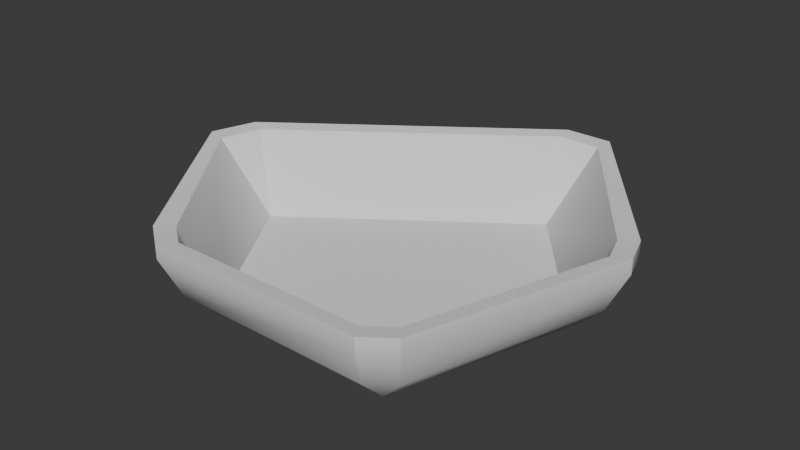 # Source: weigh_boat_large.blend  (saved by Blender 4.1.23; exported with 4.5.12 LTS)
import bpy
from mathutils import Matrix  # noqa: F401  (used for matrix-valued properties, if any)

bpy.ops.wm.read_factory_settings(use_empty=True)
scene = bpy.context.scene
scene.name = 'Scene'

# ---- collections
col_collection = bpy.data.collections.new('Collection'); scene.collection.children.link(col_collection)

# ---- world
world_world = bpy.data.worlds.new('World'); scene.world = world_world
world_world.use_nodes = True; world_world.node_tree.nodes.clear()
_N = world_world.node_tree.nodes; _L = world_world.node_tree.links
n0 = _N.new('ShaderNodeOutputWorld'); n0.name = 'World Output'; n0.location = (300, 300)
n1 = _N.new('ShaderNodeBackground'); n1.name = 'Background'; n1.location = (10, 300)
n1.inputs[0].default_value = (0.05088, 0.05088, 0.05088, 1.0)
_L.new(n1.outputs[0], n0.inputs[0])
n0.is_active_output = True
world_world.color = (0.05088, 0.05088, 0.05088)
world_world.use_sun_shadow = False
world_world.sun_shadow_jitter_overblur = 0.0

# ---- meshes
me_cylinder = bpy.data.meshes.new('Cylinder')
me_cylinder.from_pydata([(0.01719, 0.07514, -0.01826), (0.01697, 0.07104, -0.01608), (0.06438, 0.02059, -0.01826), (0.05953, 0.0186, -0.01608), (0.03986, -0.05488, -0.01826), (0.03774, -0.05055, -0.01608), (-0.03949, -0.05488, -0.01826), (-0.03711, -0.05107, -0.01608), (-0.07679, 0.006856, -0.01826), (-0.07198, 0.006464, -0.01608), (0.07401, 0.01746, -0.00814), (0.07401, 0.01746, 0.01211), (0.04949, -0.05801, -0.00814), (0.04949, -0.05801, 0.01211), (0.03986, -0.065, -0.00814), (0.03986, -0.065, 0.01211), (-0.03949, -0.065, -0.00814), (-0.03949, -0.065, 0.01211), (-0.04912, -0.05801, -0.00814), (-0.04912, -0.05801, 0.01211), (-0.09089, 0.002275, -0.00814), (-0.09548, 0.004172, 0.01211), (0.008482, 0.08714, -0.00814), (0.007663, 0.09233, 0.01211), (-0.08551, 0.01885, -0.00814), (-0.09009, 0.02075, 0.01211), (0.02591, 0.08714, -0.00814), (0.02509, 0.09233, 0.01211), (0.07033, 0.02878, -0.00814), (0.07033, 0.02878, 0.01211), (0.08139, 0.01923, 0.007154), (0.08139, 0.01923, 0.01312), (0.05442, -0.06378, 0.007154), (0.05442, -0.06378, 0.01312), (0.04383, -0.07148, 0.007154), (0.04383, -0.07148, 0.01312), (-0.04346, -0.07148, 0.007154), (-0.04346, -0.07148, 0.01312), (-0.05405, -0.06378, 0.007154), (-0.05405, -0.06378, 0.01312), (-0.1017, 0.004871, 0.007154), (-0.1017, 0.004871, 0.01312), (0.00761, 0.09822, 0.007154), (0.00761, 0.09822, 0.01312), (-0.09578, 0.0231, 0.007154), (-0.09578, 0.0231, 0.01312), (0.02678, 0.09822, 0.007154), (0.02678, 0.09822, 0.01312), (0.07735, 0.03169, 0.007154), (0.07735, 0.03169, 0.01312)], [], [(28, 10, 2), (3, 5, 13, 11), (5, 7, 17, 15), (3, 1, 9, 7, 5), (8, 20, 24), (9, 1, 23, 25), (0, 2, 4, 6, 8), (23, 27, 47, 43), (29, 3, 11), (5, 15, 13), (4, 2, 10, 12), (15, 17, 37, 35), (4, 12, 14), (7, 19, 17), (6, 4, 14, 16), (28, 26, 46, 48), (8, 6, 18, 20), (7, 9, 21, 19), (16, 18, 6), (20, 18, 38, 40), (9, 25, 21), (23, 1, 27), (0, 8, 24, 22), (11, 13, 33, 31), (1, 3, 29, 27), (22, 26, 0), (2, 0, 26, 28), (16, 14, 34, 36), (12, 10, 30, 32), (21, 25, 45, 41), (24, 20, 40, 44), (10, 28, 48, 30), (30, 31, 33, 32), (34, 35, 37, 36), (38, 39, 41, 40), (44, 45, 43, 42), (46, 47, 49, 48), (32, 33, 35, 34), (36, 37, 39, 38), (40, 41, 45, 44), (47, 46, 42, 43), (49, 31, 30, 48), (14, 12, 32, 34), (19, 21, 41, 39), (27, 29, 49, 47), (22, 24, 44, 42), (29, 11, 31, 49), (13, 15, 35, 33), (26, 22, 42, 46), (25, 23, 43, 45), (17, 19, 39, 37), (18, 16, 36, 38)])
me_cylinder.polygons.foreach_set('use_smooth', [True] * 52)
_k = set([(0, 2), (0, 8), (0, 26), (1, 3), (1, 9), (1, 27), (2, 4), (3, 5), (4, 6), (5, 7), (6, 8), (7, 9), (8, 20), (9, 21), (9, 25), (10, 30), (11, 13), (11, 29), (12, 32), (13, 15), (14, 34), (15, 17), (16, 36), (17, 19), (19, 21), (20, 40), (21, 25), (22, 42), (23, 25), (23, 27), (24, 44), (26, 46), (27, 29), (30, 31), (31, 33), (31, 49), (32, 33), (33, 35), (34, 35), (35, 37), (36, 37), (37, 39), (39, 41), (40, 41), (40, 44), (41, 45), (42, 43), (42, 44), (42, 46), (43, 45), (43, 47), (44, 45), (46, 47), (47, 49)])
me_cylinder.attributes.new('sharp_edge', 'BOOLEAN', 'EDGE').data.foreach_set('value', [ (min(e.vertices), max(e.vertices)) in _k for e in me_cylinder.edges])
_uv = me_cylinder.uv_layers.new(name='UVMap')
_uv.uv.foreach_set('vector', [0.9783, 0.3242, 0.9783, 0.3242, 0.9783, 0.3242, 0.4783, 0.3242, 0.3911, 0.05584, 0.3911, 0.05584, 0.4783, 0.3242, 0.3911, 0.05584, 0.1089, 0.05584, 0.1089, 0.05584, 0.3911, 0.05584, 0.4783, 0.3242, 0.25, 0.49, 0.02175, 0.3242, 0.1089, 0.05584, 0.3911, 0.05584, 0.5217, 0.3242, 0.5217, 0.3242, 0.5217, 0.3242, 0.02175, 0.3242, 0.25, 0.49, 0.25, 0.49, 0.02175, 0.3242, 0.75, 0.49, 0.9783, 0.3242, 0.8911, 0.05584, 0.6089, 0.05584, 0.5217, 0.3242, 0.25, 0.49, 0.25, 0.49, 0.25, 0.49, 0.25, 0.49, 0.4783, 0.3242, 0.4783, 0.3242, 0.4783, 0.3242, 0.3911, 0.05584, 0.3911, 0.05584, 0.3911, 0.05584, 0.8911, 0.05584, 0.9783, 0.3242, 0.9783, 0.3242, 0.8911, 0.05584, 0.3911, 0.05584, 0.1089, 0.05584, 0.1089, 0.05584, 0.3911, 0.05584, 0.8911, 0.05584, 0.8911, 0.05584, 0.8911, 0.05584, 0.1089, 0.05584, 0.1089, 0.05584, 0.1089, 0.05584, 0.6089, 0.05584, 0.8911, 0.05584, 0.8911, 0.05584, 0.6089, 0.05584, 0.9783, 0.3242, 0.75, 0.49, 0.75, 0.49, 0.9783, 0.3242, 0.5217, 0.3242, 0.6089, 0.05584, 0.6089, 0.05584, 0.5217, 0.3242, 0.1089, 0.05584, 0.02175, 0.3242, 0.02175, 0.3242, 0.1089, 0.05584, 0.6089, 0.05584, 0.6089, 0.05584, 0.6089, 0.05584, 0.5217, 0.3242, 0.6089, 0.05584, 0.6089, 0.05584, 0.5217, 0.3242, 0.02175, 0.3242, 0.02175, 0.3242, 0.02175, 0.3242, 0.25, 0.49, 0.25, 0.49, 0.25, 0.49, 0.75, 0.49, 0.5217, 0.3242, 0.5217, 0.3242, 0.75, 0.49, 0.4783, 0.3242, 0.3911, 0.05584, 0.3911, 0.05584, 0.4783, 0.3242, 0.25, 0.49, 0.4783, 0.3242, 0.4783, 0.3242, 0.25, 0.49, 0.75, 0.49, 0.75, 0.49, 0.75, 0.49, 0.9783, 0.3242, 0.75, 0.49, 0.75, 0.49, 0.9783, 0.3242, 0.6089, 0.05584, 0.8911, 0.05584, 0.8911, 0.05584, 0.6089, 0.05584, 0.8911, 0.05584, 0.9783, 0.3242, 0.9783, 0.3242, 0.8911, 0.05584, 0.02175, 0.3242, 0.02175, 0.3242, 0.02175, 0.3242, 0.02175, 0.3242, 0.5217, 0.3242, 0.5217, 0.3242, 0.5217, 0.3242, 0.5217, 0.3242, 0.9783, 0.3242, 0.9783, 0.3242, 0.9783, 0.3242, 0.9783, 0.3242, 0.8, 0.5, 0.8, 1.0, 0.6, 1.0, 0.6, 0.5, 0.6, 0.5, 0.6, 1.0, 0.4, 1.0, 0.4, 0.5, 0.4, 0.5, 0.4, 1.0, 0.2, 1.0, 0.2, 0.5, 0.2, 0.5, 0.2, 1.0, 2.98e-08, 1.0, 2.98e-08, 0.5, 1.0, 0.5, 1.0, 1.0, 0.8, 1.0, 0.8, 0.5, 0.8911, 0.05584, 0.3911, 0.05584, 0.6, 1.0, 0.8911, 0.05584, 0.6089, 0.05584, 0.1089, 0.05584, 0.4, 1.0, 0.6089, 0.05584, 0.5217, 0.3242, 0.02175, 0.3242, 0.2, 1.0, 0.5217, 0.3242, 1.0, 1.0, 1.0, 0.5, 0.75, 0.49, 2.98e-08, 1.0, 0.8, 1.0, 0.8, 1.0, 0.9783, 0.3242, 0.8, 0.5, 0.8911, 0.05584, 0.8911, 0.05584, 0.8911, 0.05584, 0.8911, 0.05584, 0.1089, 0.05584, 0.02175, 0.3242, 0.02175, 0.3242, 0.1089, 0.05584, 0.25, 0.49, 0.4783, 0.3242, 0.4783, 0.3242, 0.25, 0.49, 0.75, 0.49, 0.5217, 0.3242, 0.5217, 0.3242, 0.75, 0.49, 0.4783, 0.3242, 0.4783, 0.3242, 0.4783, 0.3242, 0.4783, 0.3242, 0.3911, 0.05584, 0.3911, 0.05584, 0.3911, 0.05584, 0.3911, 0.05584, 0.75, 0.49, 0.75, 0.49, 0.75, 0.49, 0.75, 0.49, 0.02175, 0.3242, 0.25, 0.49, 0.25, 0.49, 0.02175, 0.3242, 0.1089, 0.05584, 0.1089, 0.05584, 0.1089, 0.05584, 0.1089, 0.05584, 0.6089, 0.05584, 0.6089, 0.05584, 0.6089, 0.05584, 0.6089, 0.05584])
me_cylinder.update()

# ---- objects
ob_cylinder = bpy.data.objects.new('Cylinder', me_cylinder)

# ---- transforms, parenting, visibility, modifiers, constraints
ob_cylinder.location = (0.0, 0.0, 0.0)

# ---- collection membership
col_collection.objects.link(ob_cylinder)

# ---- scene / render settings (as saved in the file)
scene.frame_start = 1; scene.frame_end = 250; scene.frame_set(48)
scene.render.engine = 'BLENDER_EEVEE_NEXT'
scene.cycles.sampling_pattern = 'TABULATED_SOBOL'
scene.eevee.ray_tracing_options.trace_max_roughness = 0.0
bpy.context.view_layer.update()

# ---- added for rendering (the .blend has no active camera and no usable light): camera, sun
cam_auto = bpy.data.cameras.new('AutoCamera')
cam_auto.lens = 50.0
cam_auto.sensor_width = 36.0
cam_auto.clip_end = 1000.0
ob_auto_camera = bpy.data.objects.new('AutoCamera', cam_auto)
scene.collection.objects.link(ob_auto_camera)
ob_auto_camera.location = (0.222636, -0.265979, 0.183662)
ob_auto_camera.rotation_euler = (1.09748, -7.21219e-08, 0.694738)
scene.camera = ob_auto_camera
light_auto_sun = bpy.data.lights.new('AutoSun', 'SUN')
light_auto_sun.energy = 3.0
light_auto_sun.angle = 0.0523599
ob_auto_sun = bpy.data.objects.new('AutoSun', light_auto_sun)
scene.collection.objects.link(ob_auto_sun)
ob_auto_sun.rotation_euler = (0.872665, 0.174533, 0.523599)
bpy.context.view_layer.update()
